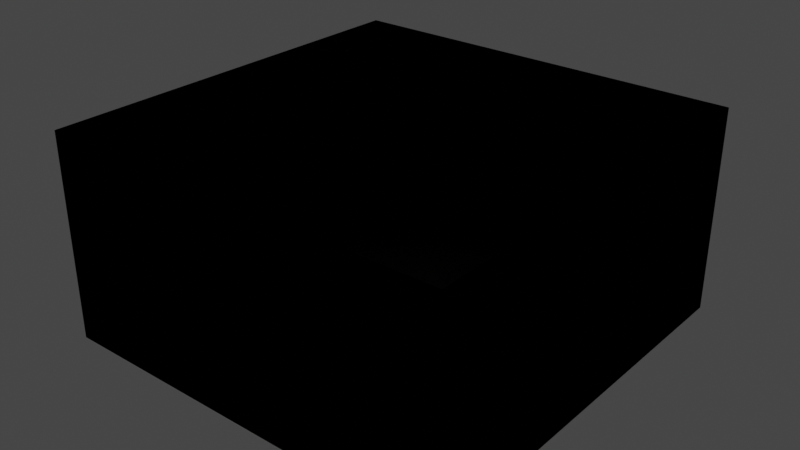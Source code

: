 # Source: concrete_wet.blend  (saved by Blender 3.6.11; exported with 4.5.12 LTS)
import bpy
from mathutils import Matrix  # noqa: F401  (used for matrix-valued properties, if any)

bpy.ops.wm.read_factory_settings(use_empty=True)
scene = bpy.context.scene
scene.name = 'Scene'

# ---- collections
col_collection = bpy.data.collections.new('Collection'); scene.collection.children.link(col_collection)

# ---- images (referenced by path relative to the original .blend; pixels are not part of the script)
import os
ASSET_DIR = os.environ.get("B2B_ASSET_DIR", "")  # directory of the original .blend (textures are referenced by path, not embedded)
HERE = os.path.dirname(os.path.abspath(__file__))  # packed textures are extracted next to this script under _unpacked/

def load_image(name, relpath, width, height, colorspace="sRGB"):
    """Load a texture the original file referenced (path relative to the .blend, or extracted next to this script)."""
    p = next((c for c in (os.path.join(HERE, relpath), os.path.join(ASSET_DIR, relpath)) if relpath and os.path.exists(c)), "")
    if p:
        img = bpy.data.images.load(p, check_existing=True)
        img.name = name
    else:  # same state as the original file: an image datablock whose file is absent (Cycles renders it pink)
        img = bpy.data.images.new(name, width, height)
        img.source = "FILE"
        img.filepath = "//" + (relpath or name)
    img.colorspace_settings.name = colorspace
    return img
img_texturescom_pavement_roadwet_plain_2k_normal_jpeg = load_image('TexturesCom_Pavement_RoadWet_Plain_2K_normal.jpeg', '_unpacked/TexturesCom_Pavement_RoadWet_Plain_2K_normal.fa685bbe.jpg', 2048, 1024, 'sRGB')
img_texturescom_pavement_roadwet_plain_2k_diffuse_jpeg = load_image('TexturesCom_Pavement_RoadWet_Plain_2K_diffuse.jpeg', '_unpacked/TexturesCom_Pavement_RoadWet_Plain_2K_diffuse.1d23fc3e.jpg', 2048, 1024, 'sRGB')
img_texturescom_pavement_roadwet_plain_2k_roughness_jpeg = load_image('TexturesCom_Pavement_RoadWet_Plain_2K_roughness.jpeg', '_unpacked/TexturesCom_Pavement_RoadWet_Plain_2K_roughness.8d12fa44.jpg', 2048, 1024, 'sRGB')

# ---- materials (node trees are filled in below, after node groups)
mat_concrete = bpy.data.materials.new('Concrete')
mat_concrete.use_backface_culling = True
mat_concrete.use_transparent_shadow = False
mat_black = bpy.data.materials.new('Black')
mat_black.use_transparent_shadow = False

# ---- material node trees
mat_concrete.use_nodes = True; mat_concrete.node_tree.nodes.clear()
_N = mat_concrete.node_tree.nodes; _L = mat_concrete.node_tree.links
n0 = _N.new('ShaderNodeBsdfPrincipled'); n0.name = 'Principled BSDF'; n0.location = (10, 300)
n0.distribution = 'GGX'
n0.subsurface_method = 'RANDOM_WALK_SKIN'
n0.inputs[3].default_value = 1.45
n0.inputs[11].default_value = 1.01
n0.inputs[13].default_value = 0.0
n0.inputs[20].default_value = 0.0
n0.inputs[27].default_value = (0.0, 0.0, 0.0, 1.0)
n0.inputs[28].default_value = 1.0
n1 = _N.new('ShaderNodeOutputMaterial'); n1.name = 'Material Output'; n1.location = (300, 300)
n2 = _N.new('ShaderNodeNormalMap'); n2.name = 'Normal Map'; n2.location = (-202, -206)
n2.inputs[0].default_value = 10.0
n3 = _N.new('ShaderNodeTexImage'); n3.name = 'Image Texture.001'; n3.location = (-507, -74)
n3.image = img_texturescom_pavement_roadwet_plain_2k_normal_jpeg
n4 = _N.new('ShaderNodeTexImage'); n4.name = 'Image Texture'; n4.location = (-506, 292)
n4.image = img_texturescom_pavement_roadwet_plain_2k_diffuse_jpeg
n5 = _N.new('ShaderNodeTexImage'); n5.name = 'Image Texture.002'; n5.location = (-801, 4)
n5.image = img_texturescom_pavement_roadwet_plain_2k_roughness_jpeg
_L.new(n0.outputs[0], n1.inputs[0])
_L.new(n4.outputs[0], n0.inputs[0])
_L.new(n2.outputs[0], n0.inputs[5])
_L.new(n3.outputs[0], n2.inputs[1])
_L.new(n5.outputs[0], n0.inputs[2])
n1.is_active_output = True
mat_black.use_nodes = True; mat_black.node_tree.nodes.clear()
_N = mat_black.node_tree.nodes; _L = mat_black.node_tree.links
n0 = _N.new('ShaderNodeBsdfPrincipled'); n0.name = 'Principled BSDF'; n0.location = (10, 300)
n0.distribution = 'GGX'
n0.subsurface_method = 'RANDOM_WALK_SKIN'
n0.inputs[0].default_value = (0.0, 0.0, 0.0, 1.0)
n0.inputs[2].default_value = 1.0
n0.inputs[3].default_value = 1.45
n0.inputs[11].default_value = 1.01
n0.inputs[13].default_value = 0.0
n0.inputs[20].default_value = 0.0
n0.inputs[27].default_value = (0.0, 0.0, 0.0, 1.0)
n0.inputs[28].default_value = 1.0
n1 = _N.new('ShaderNodeOutputMaterial'); n1.name = 'Material Output'; n1.location = (300, 300)
_L.new(n0.outputs[0], n1.inputs[0])
n1.is_active_output = True

# ---- world
world_world = bpy.data.worlds.new('World'); scene.world = world_world
world_world.use_nodes = True; world_world.node_tree.nodes.clear()
_N = world_world.node_tree.nodes; _L = world_world.node_tree.links
n0 = _N.new('ShaderNodeOutputWorld'); n0.name = 'World Output'; n0.location = (300, 300)
n1 = _N.new('ShaderNodeBackground'); n1.name = 'Background'; n1.location = (10, 300)
n1.inputs[0].default_value = (0.05088, 0.05088, 0.05088, 1.0)
_L.new(n1.outputs[0], n0.inputs[0])
n0.is_active_output = True
world_world.color = (0.05088, 0.05088, 0.05088)
world_world.use_sun_shadow = False
world_world.sun_shadow_jitter_overblur = 0.0

# ---- meshes
me_plane = bpy.data.meshes.new('Plane')
me_plane.from_pydata([(-1.0, -1.0, 0.0), (1.0, -1.0, 0.0), (-1.0, 1.0, 0.0), (1.0, 1.0, 0.0), (-1.0, -1.0, 1.0), (1.0, -1.0, 1.0), (-1.0, 1.0, 1.0), (1.0, 1.0, 1.0)], [], [(0, 1, 3, 2), (1, 5, 7, 3), (2, 6, 4, 0), (3, 7, 6, 2), (0, 4, 5, 1)])
me_plane.polygons.foreach_set('material_index', [0, 1, 1, 1, 1])
_uv = me_plane.uv_layers.new(name='UVMap')
_uv.uv.foreach_set('vector', [-11.05, -11.05, 12.05, -11.05, 12.05, 12.05, -11.05, 12.05, 1.0, 0.0, 1.0, 0.0, 1.0, 1.0, 1.0, 1.0, 0.0, 1.0, 0.0, 1.0, 0.0, 0.0, 0.0, 0.0, 1.0, 1.0, 1.0, 1.0, 0.0, 1.0, 0.0, 1.0, 0.0, 0.0, 0.0, 0.0, 1.0, 0.0, 1.0, 0.0])
me_plane.materials.append(mat_concrete)
me_plane.materials.append(mat_black)
me_plane.update()

# ---- objects
ob_plane = bpy.data.objects.new('Plane', me_plane)

# ---- transforms, parenting, visibility, modifiers, constraints
ob_plane.location = (0.0, 0.0, 0.0)
ob_plane.rotation_euler = (0.0, -0.0, -1.571)
ob_plane.scale = (100.0, 100.0, 100.0)

# ---- collection membership
col_collection.objects.link(ob_plane)

# ---- scene / render settings (as saved in the file)
scene.frame_start = 1; scene.frame_end = 250; scene.frame_set(1)
scene.render.engine = 'BLENDER_EEVEE_NEXT'
scene.cycles.sampling_pattern = 'TABULATED_SOBOL'
scene.view_settings.view_transform = 'Filmic'
bpy.context.view_layer.update()

# ---- added for rendering (the .blend has no active camera and no usable light): camera, sun
cam_auto = bpy.data.cameras.new('AutoCamera')
cam_auto.lens = 50.0
cam_auto.sensor_width = 36.0
cam_auto.clip_end = 4871.29
ob_auto_camera = bpy.data.objects.new('AutoCamera', cam_auto)
scene.collection.objects.link(ob_auto_camera)
ob_auto_camera.location = (277.567, -333.081, 272.054)
ob_auto_camera.rotation_euler = (1.09748, -7.21219e-08, 0.694738)
scene.camera = ob_auto_camera
light_auto_sun = bpy.data.lights.new('AutoSun', 'SUN')
light_auto_sun.energy = 3.0
light_auto_sun.angle = 0.0523599
ob_auto_sun = bpy.data.objects.new('AutoSun', light_auto_sun)
scene.collection.objects.link(ob_auto_sun)
ob_auto_sun.rotation_euler = (0.872665, 0.174533, 0.523599)
bpy.context.view_layer.update()
